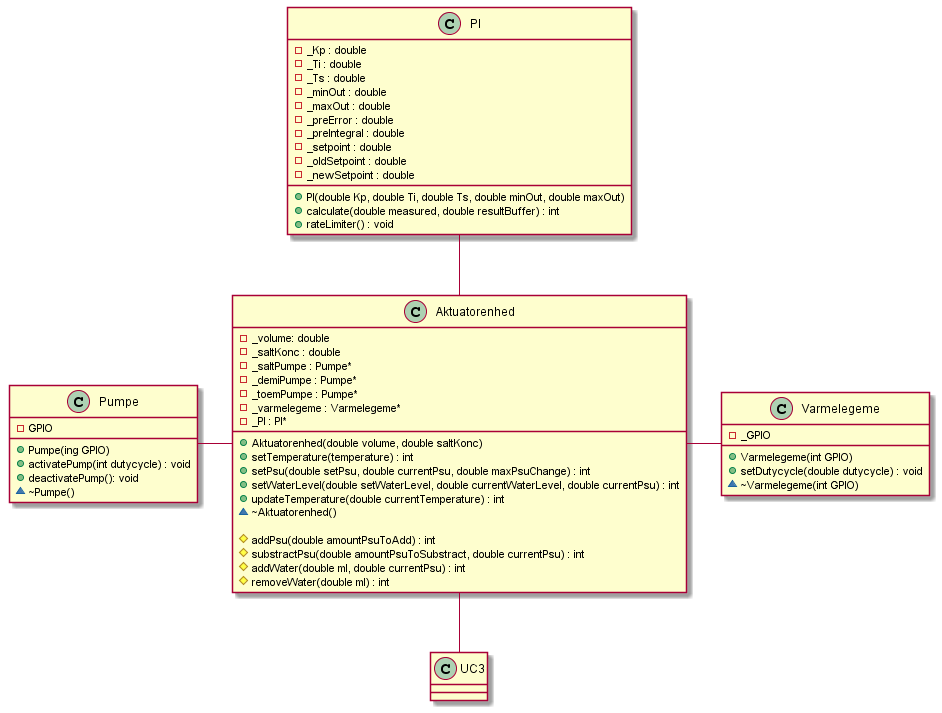

The diagram above was rendered by PlantUML. Its source (embedded in the PNG):
@startuml AE_Klaseediagram
class "Aktuatorenhed" as a
{
    - _volume: double
    - _saltKonc : double
    - _saltPumpe : Pumpe*
    - _demiPumpe : Pumpe*
    - _toemPumpe : Pumpe*
    - _varmelegeme : Varmelegeme*
    - _PI : PI*

    + Aktuatorenhed(double volume, double saltKonc)
    + setTemperature(temperature) : int 
    + setPsu(double setPsu, double currentPsu, double maxPsuChange) : int 
    + setWaterLevel(double setWaterLevel, double currentWaterLevel, double currentPsu) : int   
    + updateTemperature(double currentTemperature) : int
    ~ ~Aktuatorenhed()

    # addPsu(double amountPsuToAdd) : int 
    # substractPsu(double amountPsuToSubstract, double currentPsu) : int
    # addWater(double ml, double currentPsu) : int
    # removeWater(double ml) : int 
}

class "Varmelegeme" as v
{
    -_GPIO
    
    +Varmelegeme(int GPIO)
    +setDutycycle(double dutycycle) : void
    ~ ~Varmelegeme(int GPIO)
}

class "Pumpe" as p
{
    -GPIO

    +Pumpe(ing GPIO)
    +activatePump(int dutycycle) : void
    +deactivatePump(): void
     ~ ~Pumpe() 
}

class "PI" as pi
{
    -_Kp : double
    -_Ti : double
    -_Ts : double
    -_minOut : double
    -_maxOut : double
    -_preError : double
    -_preIntegral : double
    -_setpoint : double
    -_oldSetpoint : double
    -_newSetpoint : double

    + PI(double Kp, double Ti, double Ts, double minOut, double maxOut)
    + calculate(double measured, double resultBuffer) : int
    + rateLimiter() : void
}


class "UC3" as u

pi -- a
p - a
a - v
a -- u



@enduml